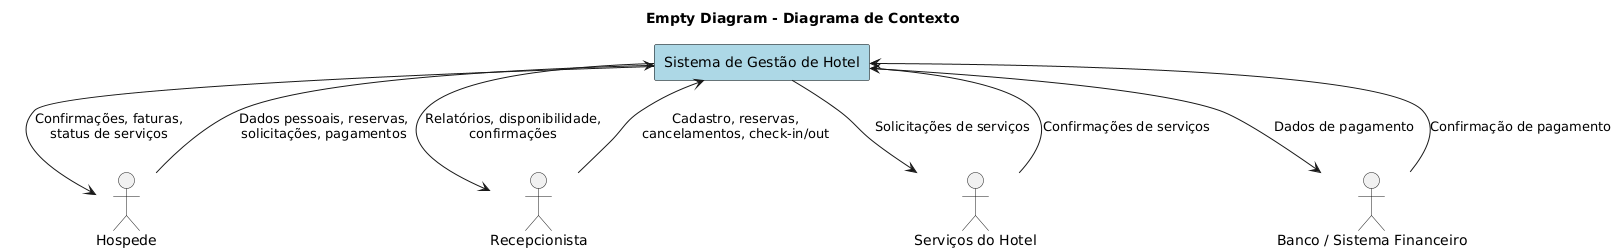

The diagram above was rendered by PlantUML. Its source (embedded in the PNG):
@startuml
title Empty Diagram - Diagrama de Contexto

!define RECTANGLE class
skinparam rectangle {
  BackgroundColor LightBlue
  BorderColor Black
}

actor Hospede
actor Recepcionista
actor "Serviços do Hotel" as Servicos
actor "Banco / Sistema Financeiro" as Banco

rectangle "Sistema de Gestão de Hotel" as Sistema {
}

' Conexões de fluxo
Hospede --> Sistema : Dados pessoais, reservas,\nsolicitações, pagamentos
Sistema --> Hospede : Confirmações, faturas,\nstatus de serviços

Recepcionista --> Sistema : Cadastro, reservas,\ncancelamentos, check-in/out
Sistema --> Recepcionista : Relatórios, disponibilidade,\nconfirmações

Sistema --> Servicos : Solicitações de serviços
Servicos --> Sistema : Confirmações de serviços

Sistema --> Banco : Dados de pagamento
Banco --> Sistema : Confirmação de pagamento
@enduml